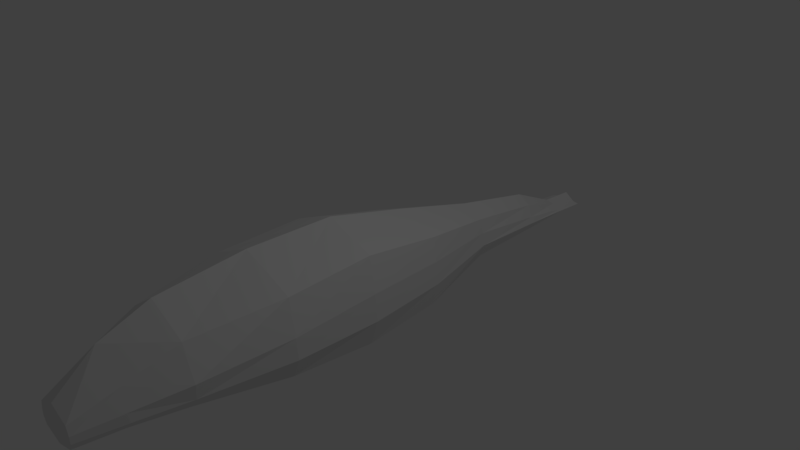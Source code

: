 # Source: blend.blend  (saved by Blender 2.79.0; exported with 4.5.12 LTS)
import bpy
from mathutils import Matrix  # noqa: F401  (used for matrix-valued properties, if any)

bpy.ops.wm.read_factory_settings(use_empty=True)
scene = bpy.context.scene
scene.name = 'Scene'

# ---- collections
col_collection_1 = bpy.data.collections.new('Collection 1'); scene.collection.children.link(col_collection_1)

# ---- world
world_world = bpy.data.worlds.new('World'); scene.world = world_world
world_world.color = (0.05088, 0.05088, 0.05088)
world_world.use_sun_shadow = False
world_world.sun_shadow_jitter_overblur = 0.0
world_world.cycles.sampling_method = 'MANUAL'

# ---- cameras
cam_camera = bpy.data.cameras.new('Camera')
cam_camera.clip_end = 100.0
cam_camera.lens = 35.0
cam_camera.sensor_width = 32.0
cam_camera.sensor_height = 18.0
cam_camera.ortho_scale = 7.314
cam_camera.dof.focus_distance = 0.0
cam_camera.dof.aperture_fstop = 128.0

# ---- lights
light_lamp = bpy.data.lights.new('Lamp', 'POINT')
light_lamp.transmission_factor = 0.0
light_lamp.cutoff_distance = 30.0
light_lamp.energy = 100.0
light_lamp.shadow_buffer_clip_start = 1.001
light_lamp.shadow_soft_size = 0.1
light_lamp.shadow_maximum_resolution = 0.006
light_lamp.use_absolute_resolution = True

# ---- meshes
me_001 = bpy.data.meshes.new('円柱.001')
me_001.from_pydata([(-3.553e-15, -2.115, -0.6326), (-3.553e-15, 2.115, -0.6279), (0.2367, -2.115, -0.5485), (0.1336, 2.131, -0.5855), (0.271, -2.115, -0.3625), (0.1273, 2.115, -0.5399), (0.2423, -2.115, -0.2455), (0.06735, 2.115, -0.4893), (-8.742e-08, -2.115, -0.1216), (-8.742e-08, 2.115, -0.4308), (-3.553e-15, -1.511, -0.7717), (-3.553e-15, -0.9065, -0.9025), (-3.553e-15, -0.3022, -1.017), (-3.553e-15, 0.3022, -0.9353), (-3.553e-15, 0.9065, -0.8207), (-3.553e-15, 1.511, -0.7635), (0.2192, 1.527, -0.5631), (0.2585, 0.9224, -0.5823), (0.475, 0.3181, -0.7622), (0.5875, -0.2862, -0.7704), (0.6103, -0.8905, -0.6477), (0.4224, -1.495, -0.5577), (0.2226, 1.511, -0.3832), (0.3072, 0.9065, -0.1963), (0.5437, 0.3022, -0.08998), (0.6925, -0.3022, 6.812e-08), (0.7266, -0.9065, -0.04908), (0.6298, -1.511, -0.1227), (0.1459, 1.527, -0.2294), (0.2585, 0.9224, -0.006676), (0.475, 0.3181, 0.2305), (0.5875, -0.2862, 0.4596), (0.6103, -0.8905, 0.4023), (0.4224, -1.495, 0.2714), (-8.742e-08, 1.511, -0.09539), (-8.742e-08, 0.9065, 0.1418), (-8.742e-08, 0.3022, 0.4527), (-8.742e-08, -0.3022, 0.7386), (-8.742e-08, -0.9065, 0.7389), (-8.742e-08, -1.511, 0.5999), (0.1873, 1.871, -0.507), (0.1842, 1.891, -0.5583), (-8.742e-08, 1.865, -0.4109), (0.08304, 1.884, -0.4516), (-3.553e-15, 1.88, -0.6807), (-8.742e-08, -1.844, 0.334), (0.3217, -1.829, -0.0142), (0.4313, -1.845, -0.2554), (0.3214, -1.83, -0.5301), (-3.553e-15, -1.846, -0.7276), (0.2746, -2.115, -0.4572), (0.199, 2.123, -0.5627), (0.2081, 1.881, -0.5326), (0.4416, -1.837, -0.3816), (0.5913, -1.503, -0.3402), (0.7337, -0.8985, -0.3484), (0.7053, -0.2942, -0.3852), (0.5567, 0.3101, -0.4261), (0.3255, 0.9144, -0.3893), (0.2514, 1.519, -0.4732)], [], [(15, 44, 41, 16), (59, 52, 40, 22), (22, 40, 43, 28), (28, 43, 42, 34), (53, 48, 21, 54), (46, 47, 27, 33), (45, 46, 33, 39), (48, 49, 10, 21), (43, 40, 5, 7), (42, 43, 7, 9), (41, 44, 1, 3), (52, 41, 3, 51), (6, 46, 45, 8), (33, 32, 38, 39), (32, 31, 37, 38), (31, 30, 36, 37), (30, 29, 35, 36), (29, 28, 34, 35), (4, 47, 46, 6), (27, 26, 32, 33), (26, 25, 31, 32), (25, 24, 30, 31), (24, 23, 29, 30), (23, 22, 28, 29), (50, 53, 47, 4), (54, 55, 26, 27), (55, 56, 25, 26), (56, 57, 24, 25), (57, 58, 23, 24), (58, 59, 22, 23), (0, 49, 48, 2), (10, 11, 20, 21), (11, 12, 19, 20), (12, 13, 18, 19), (13, 14, 17, 18), (14, 15, 16, 17), (17, 16, 59, 58), (18, 17, 58, 57), (19, 18, 57, 56), (20, 19, 56, 55), (21, 20, 55, 54), (2, 48, 53, 50), (40, 52, 51, 5), (47, 53, 54, 27), (16, 41, 52, 59), (0, 2, 50, 4, 6, 8)])
me_001.use_remesh_preserve_volume = False
me_001.use_remesh_preserve_attributes = False
me_001.use_mirror_vertex_groups = False
me_001.update()

# ---- objects
ob_x = bpy.data.objects.new('円柱', me_001)
ob_lamp = bpy.data.objects.new('Lamp', light_lamp)
ob_camera = bpy.data.objects.new('Camera', cam_camera)

# ---- transforms, parenting, visibility, modifiers, constraints
ob_x.location = (-0.003036, -0.009366, -0.003122)
ob_x.scale = (1.161, 1.995, 1.0)
ob_x.lineart.crease_threshold = 0.0
_m = ob_x.modifiers.new('ミラー', 'MIRROR')
ob_lamp.location = (4.076, 1.005, 5.904)
ob_lamp.rotation_euler = (0.6503, 0.05522, 1.866)
ob_lamp.lock_rotations_4d = False
ob_lamp.empty_display_type = 'ARROWS'
ob_lamp.color = (0.0, 0.0, 0.0, 0.0)
ob_lamp.lineart.crease_threshold = 0.0
ob_camera.location = (7.481, -6.508, 5.344)
ob_camera.rotation_euler = (1.109, 0.0, 0.8149)
ob_camera.lock_rotations_4d = False
ob_camera.empty_display_type = 'ARROWS'
ob_camera.color = (0.0, 0.0, 0.0, 0.0)
ob_camera.display_type = 'WIRE'
ob_camera.lineart.crease_threshold = 0.0

# ---- collection membership
col_collection_1.objects.link(ob_x)
col_collection_1.objects.link(ob_lamp)
col_collection_1.objects.link(ob_camera)

# ---- scene / render settings (as saved in the file)
scene.camera = ob_camera
scene.frame_start = 1; scene.frame_end = 250; scene.frame_set(1)
scene.render.engine = 'BLENDER_EEVEE_NEXT'
scene.render.resolution_percentage = 50
scene.render.dither_intensity = 0.0
scene.cycles.use_denoising = False
scene.cycles.samples = 128
scene.cycles.sampling_pattern = 'TABULATED_SOBOL'
scene.cycles.use_adaptive_sampling = False
scene.cycles.use_light_tree = False
scene.cycles.blur_glossy = 0.0
scene.cycles.sample_clamp_indirect = 0.0
scene.view_settings.view_transform = 'Standard'
bpy.context.view_layer.update()
